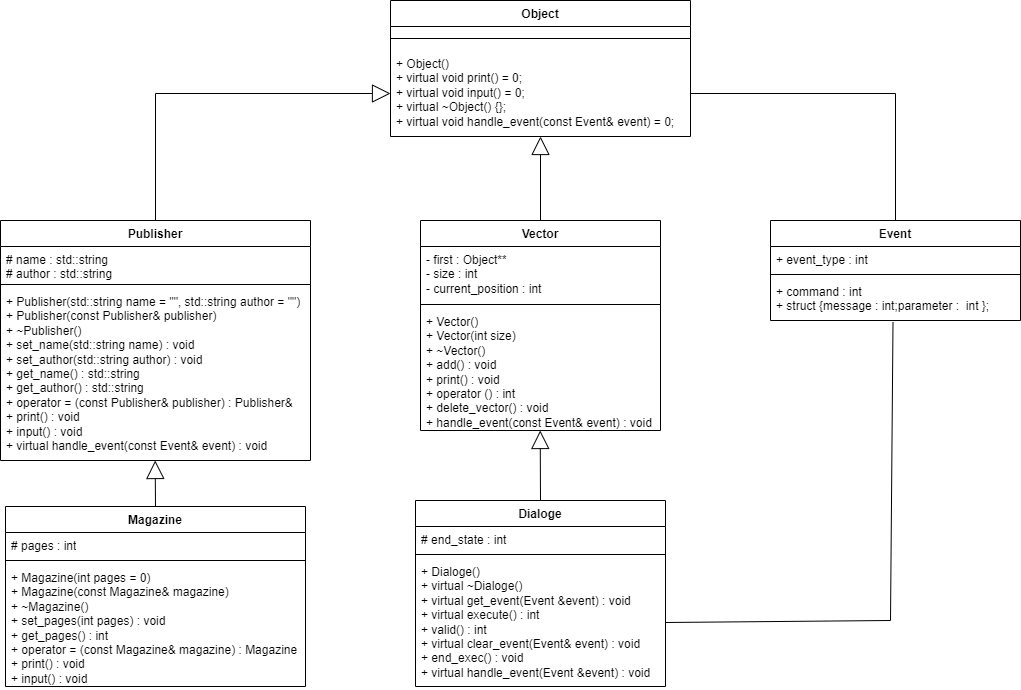

The diagram above was exported from draw.io. Its source (the exported page's mxGraphModel, read from the mxfile embedded in the PNG):
<mxGraphModel dx="5938" dy="1860" grid="1" gridSize="10" guides="1" tooltips="1" connect="1" arrows="1" fold="1" page="1" pageScale="1" pageWidth="827" pageHeight="1169" math="0" shadow="0">
  <root>
    <mxCell id="WIyWlLk6GJQsqaUBKTNV-0" />
    <mxCell id="WIyWlLk6GJQsqaUBKTNV-1" parent="WIyWlLk6GJQsqaUBKTNV-0" />
    <mxCell id="rQ6b5085ytohcqfOHneD-35" value="Object" style="swimlane;fontStyle=1;align=center;verticalAlign=top;childLayout=stackLayout;horizontal=1;startSize=26;horizontalStack=0;resizeParent=1;resizeParentMax=0;resizeLast=0;collapsible=1;marginBottom=0;whiteSpace=wrap;html=1;" vertex="1" parent="WIyWlLk6GJQsqaUBKTNV-1">
      <mxGeometry x="-1320" y="20" width="300" height="136" as="geometry" />
    </mxCell>
    <mxCell id="rQ6b5085ytohcqfOHneD-37" value="" style="line;strokeWidth=1;fillColor=none;align=left;verticalAlign=middle;spacingTop=-1;spacingLeft=3;spacingRight=3;rotatable=0;labelPosition=right;points=[];portConstraint=eastwest;strokeColor=inherit;" vertex="1" parent="rQ6b5085ytohcqfOHneD-35">
      <mxGeometry y="26" width="300" height="24" as="geometry" />
    </mxCell>
    <mxCell id="rQ6b5085ytohcqfOHneD-38" value="+&amp;nbsp;Object()&lt;div&gt;&lt;span style=&quot;background-color: initial;&quot;&gt;+&amp;nbsp;&lt;/span&gt;virtual void print() = 0;&lt;/div&gt;&lt;div&gt;&lt;span style=&quot;background-color: initial;&quot;&gt;+&amp;nbsp;&lt;/span&gt;virtual void input() = 0;&lt;/div&gt;&lt;div&gt;&lt;span style=&quot;background-color: initial;&quot;&gt;+&amp;nbsp;&lt;/span&gt;virtual ~Object() {};&lt;div&gt;&lt;div&gt;&lt;span style=&quot;background-color: initial;&quot;&gt;+&amp;nbsp;&lt;/span&gt;&lt;span style=&quot;background-color: initial;&quot;&gt;virtual void handle_event(const Event&amp;amp; event) = 0;&amp;nbsp;&lt;/span&gt;&lt;/div&gt;&lt;div&gt;&lt;span style=&quot;background-color: initial;&quot;&gt;&amp;nbsp;&lt;/span&gt;&lt;br&gt;&lt;/div&gt;&lt;/div&gt;&lt;/div&gt;" style="text;strokeColor=none;fillColor=none;align=left;verticalAlign=top;spacingLeft=4;spacingRight=4;overflow=hidden;rotatable=0;points=[[0,0.5],[1,0.5]];portConstraint=eastwest;whiteSpace=wrap;html=1;" vertex="1" parent="rQ6b5085ytohcqfOHneD-35">
      <mxGeometry y="50" width="300" height="86" as="geometry" />
    </mxCell>
    <mxCell id="rQ6b5085ytohcqfOHneD-39" value="Vector" style="swimlane;fontStyle=1;align=center;verticalAlign=top;childLayout=stackLayout;horizontal=1;startSize=26;horizontalStack=0;resizeParent=1;resizeParentMax=0;resizeLast=0;collapsible=1;marginBottom=0;whiteSpace=wrap;html=1;" vertex="1" parent="WIyWlLk6GJQsqaUBKTNV-1">
      <mxGeometry x="-1290" y="240" width="240" height="210" as="geometry" />
    </mxCell>
    <mxCell id="rQ6b5085ytohcqfOHneD-40" value="&lt;div&gt;-&amp;nbsp;&lt;span style=&quot;background-color: initial;&quot;&gt;first :&amp;nbsp;&lt;/span&gt;&lt;span style=&quot;background-color: initial;&quot;&gt;Object**&lt;/span&gt;&lt;span style=&quot;background-color: initial;&quot;&gt;&amp;nbsp;&lt;/span&gt;&lt;/div&gt;&lt;div&gt;&lt;span style=&quot;background-color: initial;&quot;&gt;-&amp;nbsp;&lt;/span&gt;&lt;span style=&quot;background-color: initial;&quot;&gt;size :&amp;nbsp;&lt;/span&gt;&lt;span style=&quot;background-color: initial;&quot;&gt;int&lt;/span&gt;&lt;span style=&quot;background-color: initial;&quot;&gt;&amp;nbsp;&lt;/span&gt;&lt;/div&gt;&lt;div&gt;&lt;span style=&quot;background-color: initial;&quot;&gt;-&amp;nbsp;&lt;/span&gt;&lt;span style=&quot;background-color: initial;&quot;&gt;current_position :&amp;nbsp;&lt;/span&gt;&lt;span style=&quot;background-color: initial;&quot;&gt;int&amp;nbsp;&lt;/span&gt;&lt;/div&gt;" style="text;strokeColor=none;fillColor=none;align=left;verticalAlign=top;spacingLeft=4;spacingRight=4;overflow=hidden;rotatable=0;points=[[0,0.5],[1,0.5]];portConstraint=eastwest;whiteSpace=wrap;html=1;" vertex="1" parent="rQ6b5085ytohcqfOHneD-39">
      <mxGeometry y="26" width="240" height="54" as="geometry" />
    </mxCell>
    <mxCell id="rQ6b5085ytohcqfOHneD-41" value="" style="line;strokeWidth=1;fillColor=none;align=left;verticalAlign=middle;spacingTop=-1;spacingLeft=3;spacingRight=3;rotatable=0;labelPosition=right;points=[];portConstraint=eastwest;strokeColor=inherit;" vertex="1" parent="rQ6b5085ytohcqfOHneD-39">
      <mxGeometry y="80" width="240" height="8" as="geometry" />
    </mxCell>
    <mxCell id="rQ6b5085ytohcqfOHneD-42" value="+&amp;nbsp;Vector()&lt;div&gt;&lt;span style=&quot;background-color: initial;&quot;&gt;+&amp;nbsp;&lt;/span&gt;Vector(int size)&lt;/div&gt;&lt;div&gt;&lt;span style=&quot;background-color: initial;&quot;&gt;+&amp;nbsp;&lt;/span&gt;~Vector()&lt;div&gt;&lt;span style=&quot;background-color: initial;&quot;&gt;+&amp;nbsp;&lt;/span&gt;add() :&amp;nbsp;&lt;span style=&quot;background-color: initial;&quot;&gt;void&lt;/span&gt;&lt;span style=&quot;background-color: initial;&quot;&gt;&amp;nbsp;&lt;/span&gt;&lt;/div&gt;&lt;div&gt;&lt;span style=&quot;background-color: initial;&quot;&gt;+&amp;nbsp;&lt;/span&gt;&lt;span style=&quot;background-color: initial;&quot;&gt;print() :&amp;nbsp;&lt;/span&gt;&lt;span style=&quot;background-color: initial;&quot;&gt;void&lt;/span&gt;&lt;span style=&quot;background-color: initial;&quot;&gt;&amp;nbsp;&lt;/span&gt;&lt;/div&gt;&lt;div&gt;&lt;span style=&quot;background-color: initial;&quot;&gt;+&amp;nbsp;&lt;/span&gt;&lt;span style=&quot;background-color: initial;&quot;&gt;operator () :&amp;nbsp;&lt;/span&gt;&lt;span style=&quot;background-color: initial;&quot;&gt;int&lt;/span&gt;&lt;span style=&quot;background-color: initial;&quot;&gt;&amp;nbsp;&lt;/span&gt;&lt;/div&gt;&lt;div&gt;&lt;span style=&quot;background-color: initial;&quot;&gt;+&amp;nbsp;&lt;/span&gt;&lt;span style=&quot;background-color: initial;&quot;&gt;delete_vector() :&amp;nbsp;&lt;/span&gt;&lt;span style=&quot;background-color: initial;&quot;&gt;void&lt;/span&gt;&lt;span style=&quot;background-color: initial;&quot;&gt;&amp;nbsp;&lt;/span&gt;&lt;/div&gt;&lt;div&gt;&lt;span style=&quot;background-color: initial;&quot;&gt;+&amp;nbsp;&lt;/span&gt;&lt;span style=&quot;background-color: initial;&quot;&gt;handle_event(const Event&amp;amp; event) :&amp;nbsp;&lt;/span&gt;&lt;span style=&quot;background-color: initial;&quot;&gt;void&lt;/span&gt;&lt;span style=&quot;background-color: initial;&quot;&gt;&amp;nbsp;&lt;/span&gt;&lt;/div&gt;&lt;div&gt;&lt;span style=&quot;background-color: initial;&quot;&gt;&lt;br&gt;&lt;/span&gt;&lt;/div&gt;&lt;div&gt;&lt;br&gt;&lt;/div&gt;&lt;/div&gt;" style="text;strokeColor=none;fillColor=none;align=left;verticalAlign=top;spacingLeft=4;spacingRight=4;overflow=hidden;rotatable=0;points=[[0,0.5],[1,0.5]];portConstraint=eastwest;whiteSpace=wrap;html=1;" vertex="1" parent="rQ6b5085ytohcqfOHneD-39">
      <mxGeometry y="88" width="240" height="122" as="geometry" />
    </mxCell>
    <mxCell id="rQ6b5085ytohcqfOHneD-44" value="Dialoge" style="swimlane;fontStyle=1;align=center;verticalAlign=top;childLayout=stackLayout;horizontal=1;startSize=26;horizontalStack=0;resizeParent=1;resizeParentMax=0;resizeLast=0;collapsible=1;marginBottom=0;whiteSpace=wrap;html=1;" vertex="1" parent="WIyWlLk6GJQsqaUBKTNV-1">
      <mxGeometry x="-1295" y="520" width="250" height="186" as="geometry" />
    </mxCell>
    <mxCell id="rQ6b5085ytohcqfOHneD-45" value="&lt;div&gt;# end_state :&amp;nbsp;&lt;span style=&quot;background-color: initial;&quot;&gt;int&lt;/span&gt;&lt;span style=&quot;background-color: initial;&quot;&gt;&amp;nbsp;&lt;/span&gt;&lt;/div&gt;" style="text;strokeColor=none;fillColor=none;align=left;verticalAlign=top;spacingLeft=4;spacingRight=4;overflow=hidden;rotatable=0;points=[[0,0.5],[1,0.5]];portConstraint=eastwest;whiteSpace=wrap;html=1;" vertex="1" parent="rQ6b5085ytohcqfOHneD-44">
      <mxGeometry y="26" width="250" height="24" as="geometry" />
    </mxCell>
    <mxCell id="rQ6b5085ytohcqfOHneD-46" value="" style="line;strokeWidth=1;fillColor=none;align=left;verticalAlign=middle;spacingTop=-1;spacingLeft=3;spacingRight=3;rotatable=0;labelPosition=right;points=[];portConstraint=eastwest;strokeColor=inherit;" vertex="1" parent="rQ6b5085ytohcqfOHneD-44">
      <mxGeometry y="50" width="250" height="8" as="geometry" />
    </mxCell>
    <mxCell id="rQ6b5085ytohcqfOHneD-47" value="+&amp;nbsp;Dialoge()&lt;div&gt;&lt;span style=&quot;background-color: initial;&quot;&gt;+&amp;nbsp;&lt;/span&gt;virtual ~Dialoge()&lt;/div&gt;&lt;div&gt;&lt;span style=&quot;background-color: initial;&quot;&gt;+&amp;nbsp;&lt;/span&gt;virtual get_event(Event &amp;amp;event) : void&amp;nbsp;&lt;div&gt;&lt;div&gt;&lt;span style=&quot;background-color: initial;&quot;&gt;+&amp;nbsp;&lt;/span&gt;&lt;span style=&quot;background-color: initial;&quot;&gt;virtual execute() :&amp;nbsp;&lt;/span&gt;&lt;span style=&quot;background-color: initial;&quot;&gt;int&lt;/span&gt;&lt;span style=&quot;background-color: initial;&quot;&gt;&amp;nbsp;&lt;/span&gt;&lt;/div&gt;&lt;div&gt;&lt;span style=&quot;background-color: initial;&quot;&gt;+&amp;nbsp;&lt;/span&gt;&lt;span style=&quot;background-color: initial;&quot;&gt;valid() :&amp;nbsp;&lt;/span&gt;&lt;span style=&quot;background-color: initial;&quot;&gt;int&lt;/span&gt;&lt;span style=&quot;background-color: initial;&quot;&gt;&amp;nbsp;&lt;/span&gt;&lt;/div&gt;&lt;div&gt;&lt;span style=&quot;background-color: initial;&quot;&gt;+&amp;nbsp;&lt;/span&gt;&lt;span style=&quot;background-color: initial;&quot;&gt;virtual clear_event(Event&amp;amp; event) :&amp;nbsp;&lt;/span&gt;&lt;span style=&quot;background-color: initial;&quot;&gt;void&lt;/span&gt;&lt;span style=&quot;background-color: initial;&quot;&gt;&amp;nbsp;&lt;/span&gt;&lt;/div&gt;&lt;div&gt;&lt;span style=&quot;background-color: initial;&quot;&gt;+&amp;nbsp;&lt;/span&gt;&lt;span style=&quot;background-color: initial;&quot;&gt;end_exec() :&amp;nbsp;&lt;/span&gt;&lt;span style=&quot;background-color: initial;&quot;&gt;void&lt;/span&gt;&lt;span style=&quot;background-color: initial;&quot;&gt;&amp;nbsp;&lt;/span&gt;&lt;/div&gt;&lt;div&gt;&lt;span style=&quot;background-color: initial;&quot;&gt;+&amp;nbsp;&lt;/span&gt;&lt;span style=&quot;background-color: initial;&quot;&gt;virtual handle_event(Event &amp;amp;event) :&amp;nbsp;&lt;/span&gt;&lt;span style=&quot;background-color: initial;&quot;&gt;void&lt;/span&gt;&lt;span style=&quot;background-color: initial;&quot;&gt;&amp;nbsp;&lt;/span&gt;&lt;/div&gt;&lt;div&gt;&lt;span style=&quot;background-color: initial;&quot;&gt;&lt;br&gt;&lt;/span&gt;&lt;/div&gt;&lt;div&gt;&lt;br&gt;&lt;/div&gt;&lt;/div&gt;&lt;/div&gt;" style="text;strokeColor=none;fillColor=none;align=left;verticalAlign=top;spacingLeft=4;spacingRight=4;overflow=hidden;rotatable=0;points=[[0,0.5],[1,0.5]];portConstraint=eastwest;whiteSpace=wrap;html=1;" vertex="1" parent="rQ6b5085ytohcqfOHneD-44">
      <mxGeometry y="58" width="250" height="128" as="geometry" />
    </mxCell>
    <mxCell id="rQ6b5085ytohcqfOHneD-48" value="Event" style="swimlane;fontStyle=1;align=center;verticalAlign=top;childLayout=stackLayout;horizontal=1;startSize=26;horizontalStack=0;resizeParent=1;resizeParentMax=0;resizeLast=0;collapsible=1;marginBottom=0;whiteSpace=wrap;html=1;" vertex="1" parent="WIyWlLk6GJQsqaUBKTNV-1">
      <mxGeometry x="-940" y="240" width="250" height="100" as="geometry" />
    </mxCell>
    <mxCell id="rQ6b5085ytohcqfOHneD-49" value="&lt;div&gt;+&amp;nbsp;&lt;span style=&quot;background-color: initial;&quot;&gt;event_type :&amp;nbsp;&lt;/span&gt;&lt;span style=&quot;background-color: initial;&quot;&gt;int&lt;/span&gt;&lt;/div&gt;" style="text;strokeColor=none;fillColor=none;align=left;verticalAlign=top;spacingLeft=4;spacingRight=4;overflow=hidden;rotatable=0;points=[[0,0.5],[1,0.5]];portConstraint=eastwest;whiteSpace=wrap;html=1;" vertex="1" parent="rQ6b5085ytohcqfOHneD-48">
      <mxGeometry y="26" width="250" height="24" as="geometry" />
    </mxCell>
    <mxCell id="rQ6b5085ytohcqfOHneD-50" value="" style="line;strokeWidth=1;fillColor=none;align=left;verticalAlign=middle;spacingTop=-1;spacingLeft=3;spacingRight=3;rotatable=0;labelPosition=right;points=[];portConstraint=eastwest;strokeColor=inherit;" vertex="1" parent="rQ6b5085ytohcqfOHneD-48">
      <mxGeometry y="50" width="250" height="8" as="geometry" />
    </mxCell>
    <mxCell id="rQ6b5085ytohcqfOHneD-51" value="+ command : int&lt;div&gt;&lt;span style=&quot;background-color: initial;&quot;&gt;+&amp;nbsp;&lt;/span&gt;&lt;span style=&quot;background-color: initial;&quot;&gt;struct {&lt;/span&gt;&lt;span style=&quot;background-color: initial;&quot;&gt;message :&amp;nbsp;&lt;/span&gt;&lt;span style=&quot;background-color: initial;&quot;&gt;int&lt;/span&gt;&lt;span style=&quot;background-color: initial;&quot;&gt;;&lt;/span&gt;&lt;span style=&quot;background-color: initial;&quot;&gt;parameter :&lt;/span&gt;&lt;span style=&quot;background-color: initial;&quot;&gt;&amp;nbsp;&amp;nbsp;&lt;/span&gt;&lt;span style=&quot;background-color: initial;&quot;&gt;int&amp;nbsp;&lt;/span&gt;&lt;span style=&quot;background-color: initial;&quot;&gt;};&lt;/span&gt;&lt;span style=&quot;background-color: initial;&quot;&gt;&amp;nbsp;&lt;/span&gt;&lt;/div&gt;&lt;div&gt;&lt;div&gt;&lt;span style=&quot;background-color: initial;&quot;&gt;&lt;br&gt;&lt;/span&gt;&lt;/div&gt;&lt;div&gt;&lt;br&gt;&lt;/div&gt;&lt;/div&gt;" style="text;strokeColor=none;fillColor=none;align=left;verticalAlign=top;spacingLeft=4;spacingRight=4;overflow=hidden;rotatable=0;points=[[0,0.5],[1,0.5]];portConstraint=eastwest;whiteSpace=wrap;html=1;" vertex="1" parent="rQ6b5085ytohcqfOHneD-48">
      <mxGeometry y="58" width="250" height="42" as="geometry" />
    </mxCell>
    <mxCell id="rQ6b5085ytohcqfOHneD-52" value="Magazine" style="swimlane;fontStyle=1;align=center;verticalAlign=top;childLayout=stackLayout;horizontal=1;startSize=26;horizontalStack=0;resizeParent=1;resizeParentMax=0;resizeLast=0;collapsible=1;marginBottom=0;whiteSpace=wrap;html=1;" vertex="1" parent="WIyWlLk6GJQsqaUBKTNV-1">
      <mxGeometry x="-1705" y="526" width="300" height="180" as="geometry" />
    </mxCell>
    <mxCell id="rQ6b5085ytohcqfOHneD-53" value="&lt;div&gt;# pages : int&lt;/div&gt;" style="text;strokeColor=none;fillColor=none;align=left;verticalAlign=top;spacingLeft=4;spacingRight=4;overflow=hidden;rotatable=0;points=[[0,0.5],[1,0.5]];portConstraint=eastwest;whiteSpace=wrap;html=1;" vertex="1" parent="rQ6b5085ytohcqfOHneD-52">
      <mxGeometry y="26" width="300" height="24" as="geometry" />
    </mxCell>
    <mxCell id="rQ6b5085ytohcqfOHneD-54" value="" style="line;strokeWidth=1;fillColor=none;align=left;verticalAlign=middle;spacingTop=-1;spacingLeft=3;spacingRight=3;rotatable=0;labelPosition=right;points=[];portConstraint=eastwest;strokeColor=inherit;" vertex="1" parent="rQ6b5085ytohcqfOHneD-52">
      <mxGeometry y="50" width="300" height="8" as="geometry" />
    </mxCell>
    <mxCell id="rQ6b5085ytohcqfOHneD-55" value="+&amp;nbsp;Magazine(int pages = 0)&lt;div&gt;&lt;span style=&quot;background-color: initial;&quot;&gt;+&amp;nbsp;&lt;/span&gt;Magazine(const Magazine&amp;amp; magazine)&lt;/div&gt;&lt;div&gt;&lt;span style=&quot;background-color: initial;&quot;&gt;+&amp;nbsp;&lt;/span&gt;~Magazine()&lt;div&gt;&lt;div&gt;&lt;span style=&quot;background-color: initial;&quot;&gt;+&amp;nbsp;&lt;/span&gt;&lt;span style=&quot;background-color: initial;&quot;&gt;set_pages(int pages) :&amp;nbsp;&lt;/span&gt;&lt;span style=&quot;background-color: initial;&quot;&gt;void&lt;/span&gt;&lt;span style=&quot;background-color: initial;&quot;&gt;&amp;nbsp;&lt;/span&gt;&lt;/div&gt;&lt;div&gt;&lt;span style=&quot;background-color: initial;&quot;&gt;+&amp;nbsp;&lt;/span&gt;&lt;span style=&quot;background-color: initial;&quot;&gt;get_pages() :&amp;nbsp;&lt;/span&gt;&lt;span style=&quot;background-color: initial;&quot;&gt;int&lt;/span&gt;&lt;span style=&quot;background-color: initial;&quot;&gt;&amp;nbsp;&lt;/span&gt;&lt;/div&gt;&lt;div&gt;&lt;span style=&quot;background-color: initial;&quot;&gt;+&amp;nbsp;&lt;/span&gt;&lt;span style=&quot;background-color: initial;&quot;&gt;operator = (const Magazine&amp;amp; magazine) :&amp;nbsp;&lt;/span&gt;&lt;span style=&quot;background-color: initial;&quot;&gt;Magazine&lt;/span&gt;&lt;span style=&quot;background-color: initial;&quot;&gt;&amp;nbsp;&lt;/span&gt;&lt;/div&gt;&lt;div&gt;&lt;span style=&quot;background-color: initial;&quot;&gt;+&amp;nbsp;&lt;/span&gt;&lt;span style=&quot;background-color: initial;&quot;&gt;print() :&amp;nbsp;&lt;/span&gt;&lt;span style=&quot;background-color: initial;&quot;&gt;void&lt;/span&gt;&lt;span style=&quot;background-color: initial;&quot;&gt;&amp;nbsp;&lt;/span&gt;&lt;/div&gt;&lt;div&gt;&lt;span style=&quot;background-color: initial;&quot;&gt;+&amp;nbsp;&lt;/span&gt;&lt;span style=&quot;background-color: initial;&quot;&gt;input() :&amp;nbsp;&lt;/span&gt;&lt;span style=&quot;background-color: initial;&quot;&gt;void&lt;/span&gt;&lt;span style=&quot;background-color: initial;&quot;&gt;&amp;nbsp;&lt;/span&gt;&lt;/div&gt;&lt;div&gt;&lt;span style=&quot;background-color: initial;&quot;&gt;&lt;br&gt;&lt;/span&gt;&lt;/div&gt;&lt;div&gt;&lt;br&gt;&lt;/div&gt;&lt;/div&gt;&lt;/div&gt;" style="text;strokeColor=none;fillColor=none;align=left;verticalAlign=top;spacingLeft=4;spacingRight=4;overflow=hidden;rotatable=0;points=[[0,0.5],[1,0.5]];portConstraint=eastwest;whiteSpace=wrap;html=1;" vertex="1" parent="rQ6b5085ytohcqfOHneD-52">
      <mxGeometry y="58" width="300" height="122" as="geometry" />
    </mxCell>
    <mxCell id="rQ6b5085ytohcqfOHneD-56" value="Publisher" style="swimlane;fontStyle=1;align=center;verticalAlign=top;childLayout=stackLayout;horizontal=1;startSize=26;horizontalStack=0;resizeParent=1;resizeParentMax=0;resizeLast=0;collapsible=1;marginBottom=0;whiteSpace=wrap;html=1;" vertex="1" parent="WIyWlLk6GJQsqaUBKTNV-1">
      <mxGeometry x="-1710" y="240" width="310" height="240" as="geometry" />
    </mxCell>
    <mxCell id="rQ6b5085ytohcqfOHneD-57" value="&lt;div&gt;# name :&amp;nbsp;std::string&lt;/div&gt;&lt;div&gt;# author :&amp;nbsp;std::string&lt;/div&gt;" style="text;strokeColor=none;fillColor=none;align=left;verticalAlign=top;spacingLeft=4;spacingRight=4;overflow=hidden;rotatable=0;points=[[0,0.5],[1,0.5]];portConstraint=eastwest;whiteSpace=wrap;html=1;" vertex="1" parent="rQ6b5085ytohcqfOHneD-56">
      <mxGeometry y="26" width="310" height="34" as="geometry" />
    </mxCell>
    <mxCell id="rQ6b5085ytohcqfOHneD-58" value="" style="line;strokeWidth=1;fillColor=none;align=left;verticalAlign=middle;spacingTop=-1;spacingLeft=3;spacingRight=3;rotatable=0;labelPosition=right;points=[];portConstraint=eastwest;strokeColor=inherit;" vertex="1" parent="rQ6b5085ytohcqfOHneD-56">
      <mxGeometry y="60" width="310" height="8" as="geometry" />
    </mxCell>
    <mxCell id="rQ6b5085ytohcqfOHneD-59" value="+&amp;nbsp;Publisher(std::string name = &quot;&quot;, std::string author = &quot;&quot;)&lt;div&gt;&lt;span style=&quot;background-color: initial;&quot;&gt;+&amp;nbsp;&lt;/span&gt;&lt;span style=&quot;background-color: initial;&quot;&gt;Publisher(const Publisher&amp;amp; publisher)&lt;/span&gt;&lt;/div&gt;&lt;div&gt;&lt;span style=&quot;background-color: initial;&quot;&gt;+&amp;nbsp;&lt;/span&gt;&lt;span style=&quot;background-color: initial;&quot;&gt;~Publisher()&lt;/span&gt;&lt;/div&gt;&lt;div&gt;&lt;div&gt;&lt;span style=&quot;background-color: initial;&quot;&gt;+&amp;nbsp;&lt;/span&gt;&lt;span style=&quot;background-color: initial;&quot;&gt;set_name(std::string name) :&amp;nbsp;&lt;/span&gt;&lt;span style=&quot;background-color: initial;&quot;&gt;void&lt;/span&gt;&lt;span style=&quot;background-color: initial;&quot;&gt;&amp;nbsp;&lt;/span&gt;&lt;span style=&quot;background-color: initial;&quot;&gt;&amp;nbsp;&lt;/span&gt;&lt;/div&gt;&lt;div&gt;&lt;span style=&quot;background-color: initial;&quot;&gt;+&amp;nbsp;&lt;/span&gt;&lt;span style=&quot;background-color: initial;&quot;&gt;set_author(std::string author) :&amp;nbsp;&lt;/span&gt;&lt;span style=&quot;background-color: initial;&quot;&gt;void&lt;/span&gt;&lt;span style=&quot;background-color: initial;&quot;&gt;&amp;nbsp;&lt;/span&gt;&lt;/div&gt;&lt;div&gt;&lt;span style=&quot;background-color: initial;&quot;&gt;+&amp;nbsp;&lt;/span&gt;&lt;span style=&quot;background-color: initial;&quot;&gt;get_name() :&amp;nbsp;&lt;/span&gt;&lt;span style=&quot;background-color: initial;&quot;&gt;std::string&lt;/span&gt;&lt;/div&gt;&lt;div&gt;&lt;span style=&quot;background-color: initial;&quot;&gt;+&amp;nbsp;&lt;/span&gt;&lt;span style=&quot;background-color: initial;&quot;&gt;get_author() :&amp;nbsp;&lt;/span&gt;&lt;span style=&quot;background-color: initial;&quot;&gt;std::string&lt;/span&gt;&lt;span style=&quot;background-color: initial;&quot;&gt;&amp;nbsp;&lt;/span&gt;&lt;/div&gt;&lt;div&gt;&lt;span style=&quot;background-color: initial;&quot;&gt;+&amp;nbsp;&lt;/span&gt;&lt;span style=&quot;background-color: initial;&quot;&gt;operator = (const Publisher&amp;amp; publisher) :&amp;nbsp;&lt;/span&gt;&lt;span style=&quot;background-color: initial;&quot;&gt;Publisher&amp;amp;&lt;/span&gt;&lt;span style=&quot;background-color: initial;&quot;&gt;&amp;nbsp;&lt;/span&gt;&lt;/div&gt;&lt;div&gt;+ print() :&amp;nbsp;&lt;span style=&quot;background-color: initial;&quot;&gt;void&lt;/span&gt;&lt;span style=&quot;background-color: initial;&quot;&gt;&amp;nbsp;&lt;/span&gt;&lt;/div&gt;&lt;div&gt;+ input() : void&amp;nbsp;&lt;br&gt;+&amp;nbsp;virtual handle_event(const Event&amp;amp; event) :&amp;nbsp;&lt;span style=&quot;background-color: initial;&quot;&gt;void&lt;/span&gt;&lt;span style=&quot;background-color: initial;&quot;&gt;&amp;nbsp;&lt;/span&gt;&lt;/div&gt;&lt;/div&gt;" style="text;strokeColor=none;fillColor=none;align=left;verticalAlign=top;spacingLeft=4;spacingRight=4;overflow=hidden;rotatable=0;points=[[0,0.5],[1,0.5]];portConstraint=eastwest;whiteSpace=wrap;html=1;" vertex="1" parent="rQ6b5085ytohcqfOHneD-56">
      <mxGeometry y="68" width="310" height="172" as="geometry" />
    </mxCell>
    <mxCell id="rQ6b5085ytohcqfOHneD-60" value="" style="endArrow=block;endSize=16;endFill=0;html=1;rounded=0;exitX=0.5;exitY=0;exitDx=0;exitDy=0;" edge="1" parent="WIyWlLk6GJQsqaUBKTNV-1" source="rQ6b5085ytohcqfOHneD-39" target="rQ6b5085ytohcqfOHneD-38">
      <mxGeometry width="160" relative="1" as="geometry">
        <mxPoint x="-1290" y="350" as="sourcePoint" />
        <mxPoint x="-1130" y="350" as="targetPoint" />
      </mxGeometry>
    </mxCell>
    <mxCell id="rQ6b5085ytohcqfOHneD-61" value="" style="endArrow=block;endSize=16;endFill=0;html=1;rounded=0;" edge="1" parent="WIyWlLk6GJQsqaUBKTNV-1">
      <mxGeometry width="160" relative="1" as="geometry">
        <mxPoint x="-1170" y="520" as="sourcePoint" />
        <mxPoint x="-1170.29" y="450" as="targetPoint" />
      </mxGeometry>
    </mxCell>
    <mxCell id="rQ6b5085ytohcqfOHneD-62" value="" style="endArrow=block;endSize=16;endFill=0;html=1;rounded=0;exitX=0.5;exitY=0;exitDx=0;exitDy=0;" edge="1" parent="WIyWlLk6GJQsqaUBKTNV-1" source="rQ6b5085ytohcqfOHneD-52">
      <mxGeometry width="160" relative="1" as="geometry">
        <mxPoint x="-1555" y="530" as="sourcePoint" />
        <mxPoint x="-1555.29" y="480" as="targetPoint" />
      </mxGeometry>
    </mxCell>
    <mxCell id="rQ6b5085ytohcqfOHneD-63" value="" style="endArrow=block;endSize=16;endFill=0;html=1;rounded=0;exitX=0.5;exitY=0;exitDx=0;exitDy=0;entryX=0;entryY=0.5;entryDx=0;entryDy=0;" edge="1" parent="WIyWlLk6GJQsqaUBKTNV-1" target="rQ6b5085ytohcqfOHneD-38">
      <mxGeometry width="160" relative="1" as="geometry">
        <mxPoint x="-1555" y="240" as="sourcePoint" />
        <mxPoint x="-1555.29" y="194" as="targetPoint" />
        <Array as="points">
          <mxPoint x="-1555" y="113" />
        </Array>
      </mxGeometry>
    </mxCell>
    <mxCell id="rQ6b5085ytohcqfOHneD-64" value="" style="endArrow=none;html=1;rounded=0;exitX=0.5;exitY=0;exitDx=0;exitDy=0;entryX=1;entryY=0.5;entryDx=0;entryDy=0;" edge="1" parent="WIyWlLk6GJQsqaUBKTNV-1" source="rQ6b5085ytohcqfOHneD-48" target="rQ6b5085ytohcqfOHneD-38">
      <mxGeometry width="50" height="50" relative="1" as="geometry">
        <mxPoint x="-970" y="200" as="sourcePoint" />
        <mxPoint x="-920" y="150" as="targetPoint" />
        <Array as="points">
          <mxPoint x="-815" y="113" />
        </Array>
      </mxGeometry>
    </mxCell>
    <mxCell id="rQ6b5085ytohcqfOHneD-65" value="" style="endArrow=none;html=1;rounded=0;entryX=0.49;entryY=1.044;entryDx=0;entryDy=0;entryPerimeter=0;exitX=1;exitY=0.5;exitDx=0;exitDy=0;" edge="1" parent="WIyWlLk6GJQsqaUBKTNV-1" source="rQ6b5085ytohcqfOHneD-47" target="rQ6b5085ytohcqfOHneD-51">
      <mxGeometry width="50" height="50" relative="1" as="geometry">
        <mxPoint x="-1020" y="410" as="sourcePoint" />
        <mxPoint x="-970" y="360" as="targetPoint" />
        <Array as="points">
          <mxPoint x="-820" y="640" />
        </Array>
      </mxGeometry>
    </mxCell>
  </root>
</mxGraphModel>